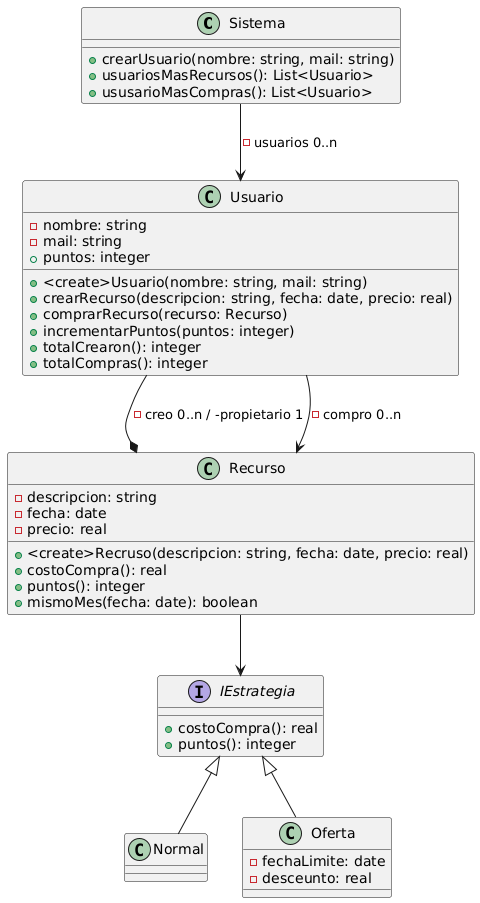

The diagram above was rendered by PlantUML. Its source (embedded in the PNG):
@startuml
class Sistema{
+crearUsuario(nombre: string, mail: string)
+usuariosMasRecursos(): List<Usuario>
+ususarioMasCompras(): List<Usuario>
}

class Usuario{
-nombre: string
-mail: string
+puntos: integer
+<create>Usuario(nombre: string, mail: string)
+crearRecurso(descripcion: string, fecha: date, precio: real)
+comprarRecurso(recurso: Recurso)
+incrementarPuntos(puntos: integer)
+totalCrearon(): integer
+totalCompras(): integer
}

class Recurso{
-descripcion: string
-fecha: date
-precio: real
+<create>Recruso(descripcion: string, fecha: date, precio: real)
+costoCompra(): real
+puntos(): integer
+mismoMes(fecha: date): boolean
}

interface IEstrategia{
+costoCompra(): real
+puntos(): integer
}

class Normal{}

class Oferta{
-fechaLimite: date
-desceunto: real
}

Sistema --> Usuario: -usuarios 0..n

Usuario --* Recurso: -creo 0..n / -propietario 1
Usuario --> Recurso: -compro 0..n

Recurso --> IEstrategia

IEstrategia <|-- Normal
IEstrategia <|-- Oferta
@enduml